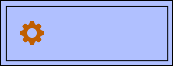

The diagram above was exported from draw.io. Its source (the exported page's mxGraphModel, read from the mxfile embedded in the PNG):
<mxGraphModel dx="1434" dy="792" grid="1" gridSize="10" guides="1" tooltips="1" connect="1" arrows="1" fold="1" page="1" pageScale="1" pageWidth="850" pageHeight="1100" math="0" shadow="0">
  <root>
    <mxCell id="0" />
    <mxCell id="1" parent="0" />
    <mxCell id="2" value="" style="group" vertex="1" connectable="0" parent="1">
      <mxGeometry x="1760" y="241" width="172" height="65" as="geometry" />
    </mxCell>
    <mxCell id="3" value="" style="rounded=0;whiteSpace=wrap;html=1;fontSize=14;fillColor=#B0C0FF;spacingLeft=30;" vertex="1" parent="2">
      <mxGeometry width="172" height="65" as="geometry" />
    </mxCell>
    <mxCell id="4" value="" style="rounded=0;whiteSpace=wrap;html=1;fontSize=14;fillColor=none;" vertex="1" parent="2">
      <mxGeometry x="5.9125" y="5.958333333333333" width="161.25" height="54.166666666666664" as="geometry" />
    </mxCell>
    <mxCell id="5" value="" style="shape=image;verticalLabelPosition=bottom;labelBackgroundColor=default;verticalAlign=top;aspect=fixed;imageAspect=0;image=data:image/png,(base64 omitted: 2688 chars);imageBorder=none;" vertex="1" parent="2">
      <mxGeometry x="20" y="21.04000000000002" width="24" height="24" as="geometry" />
    </mxCell>
  </root>
</mxGraphModel>